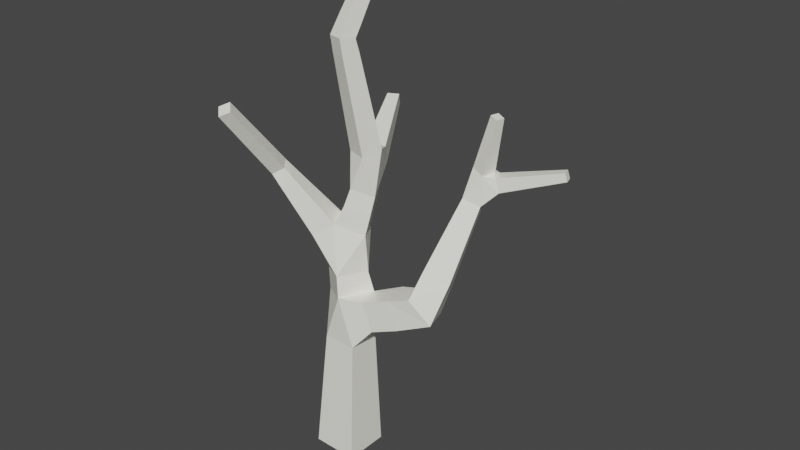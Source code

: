 # Source: talvi_koivu1.blend  (saved by Blender 4.4.30; exported with 4.5.12 LTS)
import bpy
from mathutils import Matrix  # noqa: F401  (used for matrix-valued properties, if any)

bpy.ops.wm.read_factory_settings(use_empty=True)
scene = bpy.context.scene
scene.name = 'Scene'

# ---- collections
col_collection = bpy.data.collections.new('Collection'); scene.collection.children.link(col_collection)

# ---- materials (node trees are filled in below, after node groups)
mat_material = bpy.data.materials.new('Material')
mat_material.alpha_threshold = 0.0
mat_material.use_transparent_shadow = False
mat_material.line_color = (0.0, 0.0, 0.0, 1.0)

# ---- material node trees
mat_material.use_nodes = True; mat_material.node_tree.nodes.clear()
_N = mat_material.node_tree.nodes; _L = mat_material.node_tree.links
n0 = _N.new('ShaderNodeOutputMaterial'); n0.name = 'Material Output'; n0.location = (300, 300)
n1 = _N.new('ShaderNodeBsdfPrincipled'); n1.name = 'Principled BSDF'; n1.location = (10, 300)
n1.distribution = 'GGX'
n1.subsurface_method = 'RANDOM_WALK_SKIN'
n1.inputs[0].default_value = (1.0, 0.9911, 0.8963, 1.0)
n1.inputs[2].default_value = 0.4
n1.inputs[3].default_value = 1.45
n1.inputs[27].default_value = (0.0, 0.0, 0.0, 1.0)
n1.inputs[28].default_value = 1.0
_L.new(n1.outputs[0], n0.inputs[0])
n0.is_active_output = True

# ---- world
world_world = bpy.data.worlds.new('World'); scene.world = world_world
world_world.use_nodes = True; world_world.node_tree.nodes.clear()
_N = world_world.node_tree.nodes; _L = world_world.node_tree.links
n0 = _N.new('ShaderNodeOutputWorld'); n0.name = 'World Output'; n0.location = (300, 300)
n1 = _N.new('ShaderNodeBackground'); n1.name = 'Background'; n1.location = (10, 300)
n1.inputs[0].default_value = (0.05088, 0.05088, 0.05088, 1.0)
_L.new(n1.outputs[0], n0.inputs[0])
n0.is_active_output = True
world_world.color = (0.05088, 0.05088, 0.05088)
world_world.use_sun_shadow = False
world_world.sun_shadow_jitter_overblur = 0.0

# ---- meshes
me_cube = bpy.data.meshes.new('Cube')
me_cube.from_pydata([(0.3854, 0.3857, -0.01521), (0.3854, -0.3857, -0.01521), (-0.3854, -0.3857, 0.01521), (-0.3854, 0.3857, 0.01521), (1.544, 0.5224, 2.91), (1.719, 0.03228, 2.967), (1.353, -0.05551, 3.331), (1.178, 0.4347, 3.274), (0.3606, 0.7094, 8.888), (0.207, 0.7553, 8.875), (0.2528, 0.8858, 8.793), (0.4065, 0.84, 8.806), (0.2513, -0.276, 7.345), (-0.004922, -0.1955, 7.334), (0.07629, 0.05664, 7.288), (0.3325, -0.02388, 7.299), (3.122, 1.504, 5.376), (3.162, 1.368, 5.376), (3.124, 1.357, 5.511), (3.084, 1.492, 5.511), (-1.028, -0.5241, 4.946), (-1.164, -0.3442, 5.001), (-0.9896, -0.25, 5.122), (-0.8539, -0.4299, 5.067), (-1.051, -1.501, 6.196), (-1.176, -1.381, 6.29), (-1.023, -1.285, 6.371), (-0.8984, -1.405, 6.277), (2.257, 1.007, 6.248), (2.218, 0.8715, 6.248), (2.087, 0.9092, 6.286), (2.126, 1.045, 6.286), (-0.5797, 1.765, 5.586), (-0.4058, 1.855, 5.586), (-0.3763, 1.799, 5.772), (-0.5501, 1.708, 5.772), (-0.4019, -0.3199, 3.997), (-0.5986, 0.06518, 3.997), (-0.2822, 0.2356, 4.242), (-0.06402, -0.1628, 4.242), (-0.5895, -0.3824, 4.282), (-0.7591, -0.05009, 4.282), (-0.5022, 0.08112, 4.519), (-0.3325, -0.2512, 4.519), (-0.7514, -0.4363, 4.528), (-0.8978, -0.1496, 4.528), (-0.6761, -0.03641, 4.732), (-0.5297, -0.3231, 4.732), (-0.8987, -0.4854, 4.752), (-1.024, -0.2402, 4.752), (-0.8343, -0.1433, 4.927), (-0.709, -0.3886, 4.927), (2.133, 1.263, 5.025), (2.201, 1.033, 5.025), (2.136, 1.014, 5.255), (2.068, 1.244, 5.255), (2.335, 1.312, 5.097), (2.397, 1.101, 5.097), (2.338, 1.084, 5.308), (2.276, 1.294, 5.308), (2.513, 1.355, 5.16), (2.57, 1.162, 5.16), (2.516, 1.146, 5.354), (2.459, 1.339, 5.354), (2.678, 1.395, 5.219), (2.73, 1.218, 5.219), (2.68, 1.203, 5.396), (2.627, 1.381, 5.396), (2.832, 1.433, 5.273), (2.881, 1.27, 5.273), (2.835, 1.257, 5.436), (2.786, 1.42, 5.436), (2.98, 1.469, 5.326), (3.024, 1.32, 5.326), (2.982, 1.308, 5.475), (2.938, 1.457, 5.475), (1.658, 0.7174, 3.481), (1.85, 0.322, 3.609), (1.443, 0.1718, 3.756), (1.251, 0.5672, 3.628), (1.717, 0.836, 3.837), (1.891, 0.4798, 3.953), (1.524, 0.3444, 4.086), (1.351, 0.7006, 3.97), (1.77, 0.9404, 4.151), (1.927, 0.6185, 4.256), (1.596, 0.4962, 4.376), (1.439, 0.8181, 4.271), (1.819, 1.036, 4.44), (1.96, 0.7462, 4.534), (1.661, 0.636, 4.642), (1.52, 0.9261, 4.548), (1.864, 1.127, 4.712), (1.991, 0.8663, 4.796), (1.723, 0.7674, 4.893), (1.596, 1.028, 4.809), (0.5956, 0.3512, 2.541), (0.6852, -0.1648, 2.541), (0.5077, -0.1956, 3.033), (0.4147, 0.2159, 3.032), (1.044, 0.429, 2.708), (1.133, -0.08695, 2.708), (0.956, -0.1178, 3.2), (0.8664, 0.3982, 3.2), (0.2723, -0.09014, 7.654), (0.03336, -0.01882, 7.634), (0.1047, 0.1842, 7.506), (0.3436, 0.1129, 7.526), (0.2859, 0.03341, 7.844), (0.06018, 0.1008, 7.825), (0.1276, 0.2926, 7.705), (0.3533, 0.2252, 7.724), (0.2982, 0.1446, 8.016), (0.08433, 0.2084, 7.998), (0.1482, 0.3902, 7.884), (0.3621, 0.3263, 7.902), (0.3097, 0.2484, 8.176), (0.1069, 0.309, 8.159), (0.1674, 0.4813, 8.051), (0.3702, 0.4208, 8.068), (0.3206, 0.3471, 8.329), (0.1283, 0.4045, 8.312), (0.1857, 0.5679, 8.21), (0.378, 0.5105, 8.226), (0.3311, 0.4419, 8.475), (0.1489, 0.4963, 8.46), (0.2033, 0.6511, 8.362), (0.3854, 0.5967, 8.378), (0.3412, 0.5335, 8.616), (0.1688, 0.585, 8.602), (0.2202, 0.7315, 8.51), (0.3926, 0.68, 8.524), (0.351, 0.6226, 8.754), (0.1881, 0.6712, 8.74), (0.2367, 0.8096, 8.653), (0.3996, 0.761, 8.667), (0.388, 0.01622, 5.436), (0.05165, 0.1218, 5.436), (0.1552, 0.4519, 5.504), (0.4916, 0.3464, 5.504), (0.3659, -0.03139, 5.739), (0.04259, 0.07006, 5.739), (0.1422, 0.3874, 5.804), (0.4655, 0.286, 5.804), (0.3454, -0.07572, 6.02), (0.03415, 0.02193, 6.02), (0.13, 0.3274, 6.083), (0.4412, 0.2297, 6.083), (0.3257, -0.118, 6.289), (0.02609, -0.02403, 6.289), (0.1184, 0.2701, 6.349), (0.418, 0.176, 6.349), (0.3068, -0.1589, 6.549), (0.01831, -0.06844, 6.549), (0.1071, 0.2147, 6.607), (0.3956, 0.1242, 6.607), (0.2883, -0.1987, 6.802), (0.01073, -0.1116, 6.802), (0.09621, 0.1608, 6.857), (0.3738, 0.07369, 6.857), (0.2702, -0.2376, 7.049), (0.003327, -0.1539, 7.049), (0.08552, 0.1081, 7.102), (0.3524, 0.02435, 7.102), (0.1319, 0.4842, 4.081), (0.3716, 0.07253, 4.081), (0.2109, 0.5081, 4.427), (0.4313, 0.1294, 4.427), (0.06759, -0.08236, 4.549), (-0.1528, 0.2963, 4.549), (0.284, 0.5302, 4.747), (0.4866, 0.182, 4.747), (0.1522, -0.01265, 4.859), (-0.05044, 0.3355, 4.859), (-0.3078, -0.04359, 2.945), (-0.02075, 0.3945, 2.945), (0.1242, -0.3267, 3.032), (-0.3595, -0.009699, 3.313), (-0.07247, 0.4283, 3.313), (0.3595, 0.1453, 3.4), (0.07247, -0.2928, 3.4), (0.3802, 0.3536, 0.6647), (0.3802, -0.3536, 0.6647), (-0.3266, -0.3536, 0.6926), (-0.3266, 0.3536, 0.6926), (0.376, 0.3283, 1.201), (0.376, -0.3283, 1.201), (-0.2801, -0.3283, 1.227), (-0.2801, 0.3283, 1.227), (0.3722, 0.3051, 1.695), (0.3722, -0.3051, 1.695), (-0.2374, -0.3051, 1.719), (-0.2374, 0.3051, 1.719), (0.3686, 0.283, 2.162), (0.3686, -0.283, 2.162), (-0.197, -0.283, 2.184), (-0.197, 0.283, 2.184), (-1.029, -0.6581, 5.116), (-1.173, -0.5198, 5.224), (-0.9971, -0.4097, 5.317), (-0.8533, -0.5481, 5.209), (-1.032, -0.7877, 5.282), (-1.173, -0.6521, 5.388), (-1.001, -0.5443, 5.479), (-0.8602, -0.6798, 5.373), (-1.036, -0.9123, 5.442), (-1.174, -0.7794, 5.546), (-1.005, -0.6736, 5.635), (-0.8669, -0.8066, 5.531), (-1.039, -1.034, 5.598), (-1.174, -0.9035, 5.699), (-1.009, -0.7998, 5.787), (-0.8734, -0.9301, 5.685), (-1.042, -1.153, 5.75), (-1.175, -1.025, 5.85), (-1.013, -0.9236, 5.936), (-0.8797, -1.051, 5.836), (-1.045, -1.27, 5.901), (-1.175, -1.145, 5.999), (-1.016, -1.046, 6.083), (-0.886, -1.171, 5.985), (-1.048, -1.386, 6.049), (-1.176, -1.264, 6.145), (-1.02, -1.166, 6.228), (-0.8922, -1.289, 6.132), (2.063, 1.114, 5.295), (1.997, 0.8839, 5.295), (1.775, 0.948, 5.36), (1.841, 1.178, 5.36), (2.103, 1.092, 5.49), (2.042, 0.8814, 5.49), (1.839, 0.94, 5.549), (1.9, 1.151, 5.549), (2.138, 1.073, 5.662), (2.082, 0.8791, 5.662), (1.895, 0.933, 5.716), (1.951, 1.127, 5.716), (2.17, 1.055, 5.82), (2.118, 0.8771, 5.82), (1.947, 0.9266, 5.87), (1.998, 1.105, 5.87), (2.2, 1.038, 5.969), (2.153, 0.8751, 5.969), (1.996, 0.9205, 6.015), (2.043, 1.084, 6.015), (2.229, 1.022, 6.112), (2.186, 0.8733, 6.112), (2.043, 0.9147, 6.153), (2.086, 1.064, 6.153), (-0.05205, 0.6074, 5.077), (0.2407, 0.76, 5.077), (0.2905, 0.6645, 5.389), (-0.002251, 0.5119, 5.389), (-0.1596, 0.8432, 5.181), (0.109, 0.9832, 5.181), (0.1547, 0.8956, 5.467), (-0.1139, 0.7556, 5.467), (-0.2546, 1.052, 5.272), (-0.007449, 1.18, 5.272), (0.03458, 1.1, 5.536), (-0.2125, 0.971, 5.536), (-0.3423, 1.244, 5.357), (-0.115, 1.363, 5.357), (-0.07629, 1.288, 5.6), (-0.3036, 1.17, 5.6), (-0.425, 1.425, 5.437), (-0.2163, 1.534, 5.437), (-0.1808, 1.466, 5.659), (-0.3895, 1.357, 5.659), (-0.5039, 1.598, 5.513), (-0.3129, 1.698, 5.513), (-0.2804, 1.636, 5.717), (-0.4714, 1.536, 5.717)], [], [(23, 20, 48, 51), (22, 23, 51, 50), (38, 164, 178), (54, 226, 53), (21, 22, 50, 49), (20, 21, 49, 48), (139, 251, 138), (51, 48, 44, 47), (50, 51, 47, 46), (49, 50, 46, 45), (228, 55, 52), (48, 49, 45, 44), (55, 225, 54), (225, 226, 54), (252, 137, 138), (251, 252, 138), (227, 94, 226), (47, 44, 40, 43), (46, 47, 43, 42), (225, 55, 228), (139, 250, 251), (36, 37, 177), (249, 173, 252), (173, 137, 252), (173, 172, 137), (172, 136, 137), (45, 46, 42, 41), (44, 45, 41, 40), (43, 40, 36, 39), (42, 43, 39, 38), (170, 249, 250), (170, 173, 249), (180, 36, 177), (41, 42, 38, 37), (164, 179, 178), (228, 52, 92, 95), (40, 41, 37, 36), (165, 39, 180), (39, 36, 180), (96, 97, 194, 193), (176, 195, 194), (35, 34, 33, 32), (31, 30, 29, 28), (27, 26, 25, 24), (196, 96, 193), (171, 170, 250, 139), (19, 18, 17, 16), (174, 195, 176), (98, 99, 176), (98, 176, 194, 97), (11, 10, 9, 8), (196, 175, 96), (175, 99, 96), (37, 38, 178, 177), (0, 1, 2, 3), (174, 175, 196, 195), (171, 139, 136, 172), (165, 180, 179, 164), (226, 94, 93, 53), (227, 228, 95, 94), (92, 52, 53, 93), (56, 57, 53, 52), (57, 58, 54, 53), (58, 59, 55, 54), (59, 56, 52, 55), (60, 61, 57, 56), (61, 62, 58, 57), (62, 63, 59, 58), (63, 60, 56, 59), (64, 65, 61, 60), (65, 66, 62, 61), (66, 67, 63, 62), (67, 64, 60, 63), (68, 69, 65, 64), (69, 70, 66, 65), (70, 71, 67, 66), (71, 68, 64, 67), (72, 73, 69, 68), (73, 74, 70, 69), (74, 75, 71, 70), (75, 72, 68, 71), (16, 17, 73, 72), (17, 18, 74, 73), (18, 19, 75, 74), (19, 16, 72, 75), (76, 77, 5, 4), (77, 78, 6, 5), (78, 79, 7, 6), (79, 76, 4, 7), (80, 81, 77, 76), (81, 82, 78, 77), (82, 83, 79, 78), (83, 80, 76, 79), (84, 85, 81, 80), (85, 86, 82, 81), (86, 87, 83, 82), (87, 84, 80, 83), (88, 89, 85, 84), (89, 90, 86, 85), (90, 91, 87, 86), (91, 88, 84, 87), (92, 93, 89, 88), (93, 94, 90, 89), (94, 95, 91, 90), (95, 92, 88, 91), (100, 101, 97, 96), (101, 102, 98, 97), (102, 103, 99, 98), (103, 100, 96, 99), (4, 5, 101, 100), (5, 6, 102, 101), (6, 7, 103, 102), (7, 4, 100, 103), (104, 105, 13, 12), (105, 106, 14, 13), (106, 107, 15, 14), (107, 104, 12, 15), (108, 109, 105, 104), (109, 110, 106, 105), (110, 111, 107, 106), (111, 108, 104, 107), (112, 113, 109, 108), (113, 114, 110, 109), (114, 115, 111, 110), (115, 112, 108, 111), (116, 117, 113, 112), (117, 118, 114, 113), (118, 119, 115, 114), (119, 116, 112, 115), (120, 121, 117, 116), (121, 122, 118, 117), (122, 123, 119, 118), (123, 120, 116, 119), (124, 125, 121, 120), (125, 126, 122, 121), (126, 127, 123, 122), (127, 124, 120, 123), (128, 129, 125, 124), (129, 130, 126, 125), (130, 131, 127, 126), (131, 128, 124, 127), (132, 133, 129, 128), (133, 134, 130, 129), (134, 135, 131, 130), (135, 132, 128, 131), (8, 9, 133, 132), (9, 10, 134, 133), (10, 11, 135, 134), (11, 8, 132, 135), (140, 141, 137, 136), (141, 142, 138, 137), (142, 143, 139, 138), (143, 140, 136, 139), (144, 145, 141, 140), (145, 146, 142, 141), (146, 147, 143, 142), (147, 144, 140, 143), (148, 149, 145, 144), (149, 150, 146, 145), (150, 151, 147, 146), (151, 148, 144, 147), (152, 153, 149, 148), (153, 154, 150, 149), (154, 155, 151, 150), (155, 152, 148, 151), (156, 157, 153, 152), (157, 158, 154, 153), (158, 159, 155, 154), (159, 156, 152, 155), (160, 161, 157, 156), (161, 162, 158, 157), (162, 163, 159, 158), (163, 160, 156, 159), (12, 13, 161, 160), (13, 14, 162, 161), (14, 15, 163, 162), (15, 12, 160, 163), (166, 167, 165, 164), (167, 168, 39, 165), (168, 169, 38, 39), (169, 166, 164, 38), (170, 171, 167, 166), (171, 172, 168, 167), (172, 173, 169, 168), (173, 170, 166, 169), (177, 178, 175, 174), (178, 179, 99, 175), (179, 180, 176, 99), (180, 177, 174, 176), (181, 182, 1, 0), (182, 183, 2, 1), (183, 184, 3, 2), (184, 181, 0, 3), (185, 186, 182, 181), (186, 187, 183, 182), (187, 188, 184, 183), (188, 185, 181, 184), (189, 190, 186, 185), (190, 191, 187, 186), (191, 192, 188, 187), (192, 189, 185, 188), (193, 194, 190, 189), (194, 195, 191, 190), (195, 196, 192, 191), (196, 193, 189, 192), (197, 198, 21, 20), (198, 199, 22, 21), (199, 200, 23, 22), (200, 197, 20, 23), (201, 202, 198, 197), (202, 203, 199, 198), (203, 204, 200, 199), (204, 201, 197, 200), (205, 206, 202, 201), (206, 207, 203, 202), (207, 208, 204, 203), (208, 205, 201, 204), (209, 210, 206, 205), (210, 211, 207, 206), (211, 212, 208, 207), (212, 209, 205, 208), (213, 214, 210, 209), (214, 215, 211, 210), (215, 216, 212, 211), (216, 213, 209, 212), (217, 218, 214, 213), (218, 219, 215, 214), (219, 220, 216, 215), (220, 217, 213, 216), (221, 222, 218, 217), (222, 223, 219, 218), (223, 224, 220, 219), (224, 221, 217, 220), (24, 25, 222, 221), (25, 26, 223, 222), (26, 27, 224, 223), (27, 24, 221, 224), (229, 230, 226, 225), (230, 231, 227, 226), (231, 232, 228, 227), (232, 229, 225, 228), (233, 234, 230, 229), (234, 235, 231, 230), (235, 236, 232, 231), (236, 233, 229, 232), (237, 238, 234, 233), (238, 239, 235, 234), (239, 240, 236, 235), (240, 237, 233, 236), (241, 242, 238, 237), (242, 243, 239, 238), (243, 244, 240, 239), (244, 241, 237, 240), (245, 246, 242, 241), (246, 247, 243, 242), (247, 248, 244, 243), (248, 245, 241, 244), (28, 29, 246, 245), (29, 30, 247, 246), (30, 31, 248, 247), (31, 28, 245, 248), (253, 254, 250, 249), (254, 255, 251, 250), (255, 256, 252, 251), (256, 253, 249, 252), (257, 258, 254, 253), (258, 259, 255, 254), (259, 260, 256, 255), (260, 257, 253, 256), (261, 262, 258, 257), (262, 263, 259, 258), (263, 264, 260, 259), (264, 261, 257, 260), (265, 266, 262, 261), (266, 267, 263, 262), (267, 268, 264, 263), (268, 265, 261, 264), (269, 270, 266, 265), (270, 271, 267, 266), (271, 272, 268, 267), (272, 269, 265, 268), (32, 33, 270, 269), (33, 34, 271, 270), (34, 35, 272, 271), (35, 32, 269, 272)])
me_cube.materials.append(mat_material)
me_cube.use_remesh_preserve_volume = False
me_cube.use_remesh_preserve_attributes = False
me_cube.use_mirror_vertex_groups = False
me_cube.update()

# ---- objects
ob_cube = bpy.data.objects.new('Cube', me_cube)

# ---- transforms, parenting, visibility, modifiers, constraints
ob_cube.location = (0.0, 0.0, 0.0)
ob_cube.lock_rotations_4d = False
ob_cube.empty_display_type = 'ARROWS'
ob_cube.lineart.crease_threshold = 0.0

# ---- collection membership
col_collection.objects.link(ob_cube)

# ---- scene / render settings (as saved in the file)
scene.frame_start = 1; scene.frame_end = 250; scene.frame_set(1)
scene.render.engine = 'BLENDER_EEVEE_NEXT'
scene.cycles.sampling_pattern = 'TABULATED_SOBOL'
scene.cycles.use_light_tree = False
scene.view_settings.view_transform = 'Filmic'
bpy.context.view_layer.update()

# ---- added for rendering (the .blend has no active camera and no usable light): camera, sun
cam_auto = bpy.data.cameras.new('AutoCamera')
cam_auto.lens = 50.0
cam_auto.sensor_width = 36.0
cam_auto.clip_end = 1000.0
ob_auto_camera = bpy.data.objects.new('AutoCamera', cam_auto)
scene.collection.objects.link(ob_auto_camera)
ob_auto_camera.location = (10.6678, -11.433, 12.1764)
ob_auto_camera.rotation_euler = (1.09748, -7.21219e-08, 0.694738)
scene.camera = ob_auto_camera
light_auto_sun = bpy.data.lights.new('AutoSun', 'SUN')
light_auto_sun.energy = 3.0
light_auto_sun.angle = 0.0523599
ob_auto_sun = bpy.data.objects.new('AutoSun', light_auto_sun)
scene.collection.objects.link(ob_auto_sun)
ob_auto_sun.rotation_euler = (0.872665, 0.174533, 0.523599)
bpy.context.view_layer.update()
